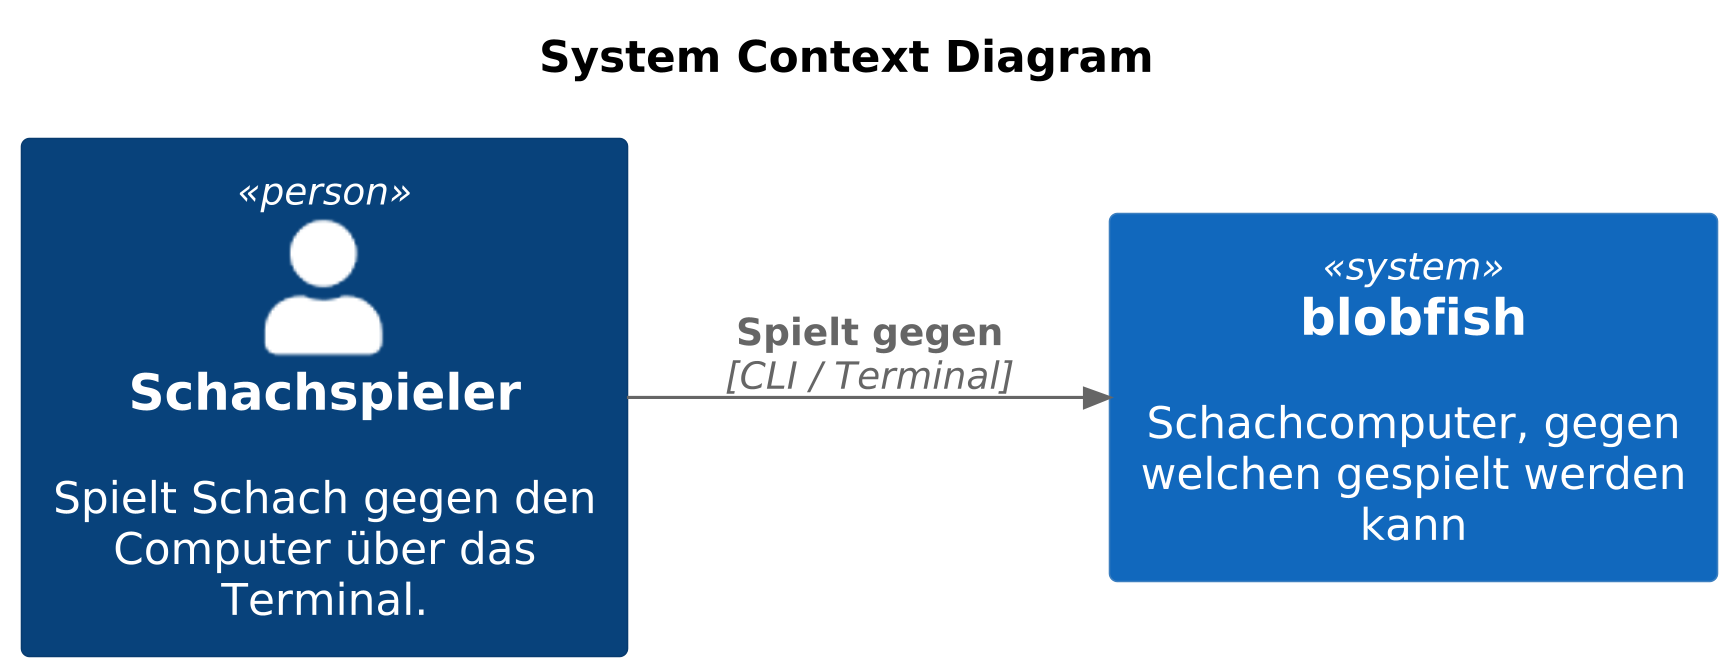

The diagram above was rendered by PlantUML. Its source (embedded in the PNG):
@startuml
!include <C4/C4_Context>
skinparam dpi 300

LAYOUT_LEFT_RIGHT()

title System Context Diagram

Person(player, "Schachspieler", "Spielt Schach gegen den Computer über das Terminal.")

System(blobfish, "blobfish", "Schachcomputer, gegen welchen gespielt werden kann")

Rel(player, blobfish, "Spielt gegen", "CLI / Terminal")

@enduml